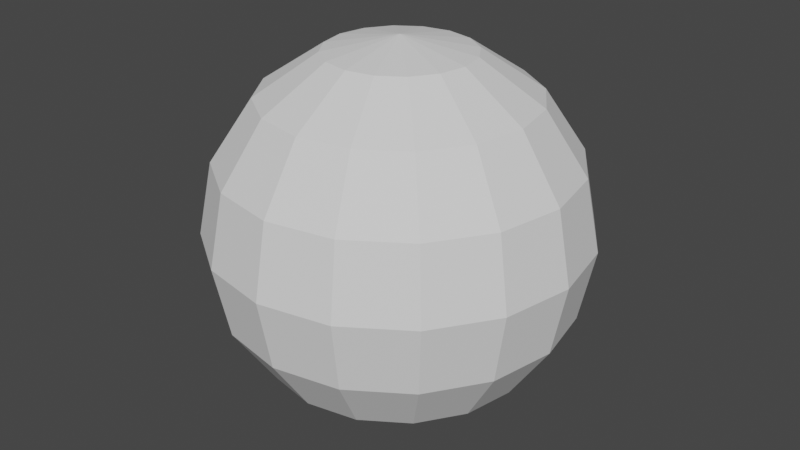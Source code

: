 # Source: Bullet.Collision.blend  (saved by Blender 2.91.10; exported with 4.5.12 LTS)
import bpy
from mathutils import Matrix  # noqa: F401  (used for matrix-valued properties, if any)

bpy.ops.wm.read_factory_settings(use_empty=True)
scene = bpy.context.scene
scene.name = 'Scene'

# ---- collections
col_collection = bpy.data.collections.new('Collection'); scene.collection.children.link(col_collection)

# ---- world
world_world = bpy.data.worlds.new('World'); scene.world = world_world
world_world.use_nodes = True; world_world.node_tree.nodes.clear()
_N = world_world.node_tree.nodes; _L = world_world.node_tree.links
n0 = _N.new('ShaderNodeOutputWorld'); n0.name = 'World Output'; n0.location = (300, 300)
n1 = _N.new('ShaderNodeBackground'); n1.name = 'Background'; n1.location = (10, 300)
n1.inputs[0].default_value = (0.05088, 0.05088, 0.05088, 1.0)
_L.new(n1.outputs[0], n0.inputs[0])
n0.is_active_output = True
world_world.color = (0.05088, 0.05088, 0.05088)
world_world.use_sun_shadow = False
world_world.sun_shadow_jitter_overblur = 0.0

# ---- meshes
me_bullet_sphereshape = bpy.data.meshes.new('Bullet.SphereShape')
me_bullet_sphereshape.from_pydata([(0.0, 0.05622, 0.05622), (0.0, 0.07346, 0.03043), (0.0, 0.07346, -0.03043), (0.0, 0.03043, -0.07346), (0.01164, 0.02811, 0.07346), (0.02152, 0.05194, 0.05622), (0.02811, 0.06787, 0.03043), (0.03043, 0.07346, -3.476e-09), (0.02811, 0.06787, -0.03043), (0.02152, 0.05194, -0.05622), (0.01164, 0.02811, -0.07346), (0.02152, 0.02152, 0.07346), (0.03976, 0.03976, 0.05622), (0.05194, 0.05194, 0.03043), (0.05622, 0.05622, -3.476e-09), (0.05194, 0.05194, -0.03043), (0.03976, 0.03976, -0.05622), (0.02152, 0.02152, -0.07346), (0.02811, 0.01164, 0.07346), (0.05194, 0.02152, 0.05622), (0.06787, 0.02811, 0.03043), (0.07346, 0.03043, -3.476e-09), (0.06787, 0.02811, -0.03043), (0.05194, 0.02152, -0.05622), (0.02811, 0.01164, -0.07346), (0.03043, 1.039e-08, 0.07346), (0.05622, 5.653e-09, 0.05622), (0.07346, 9.139e-10, 0.03043), (0.07951, 9.139e-10, -3.476e-09), (0.07346, 9.139e-10, -0.03043), (0.05622, 5.653e-09, -0.05622), (0.03043, 4.468e-09, -0.07346), (0.02811, -0.01164, 0.07346), (0.05194, -0.02152, 0.05622), (0.06787, -0.02811, 0.03043), (0.07346, -0.03043, -3.476e-09), (0.06787, -0.02811, -0.03043), (0.05194, -0.02152, -0.05622), (0.02811, -0.01164, -0.07346), (0.02152, -0.02152, 0.07346), (0.03976, -0.03976, 0.05622), (0.05194, -0.05194, 0.03043), (0.05622, -0.05622, -3.476e-09), (0.05194, -0.05194, -0.03043), (0.03976, -0.03976, -0.05622), (0.02152, -0.02152, -0.07346), (0.01164, -0.02811, 0.07346), (0.02152, -0.05194, 0.05622), (0.02811, -0.06787, 0.03043), (0.03043, -0.07346, -3.476e-09), (0.02811, -0.06787, -0.03043), (0.02152, -0.05194, -0.05622), (0.01164, -0.02811, -0.07346), (-5.779e-09, -0.03043, 0.07346), (-2.118e-08, -0.05622, 0.05622), (-2.355e-08, -0.07346, 0.03043), (-2.592e-08, -0.07951, -3.476e-09), (-2.355e-08, -0.07346, -0.03043), (-2.118e-08, -0.05622, -0.05622), (-1.289e-08, -0.03043, -0.07346), (-0.01164, -0.02811, 0.07346), (-0.02152, -0.05194, 0.05622), (-0.02811, -0.06787, 0.03043), (-0.03043, -0.07346, -3.476e-09), (-0.02811, -0.06787, -0.03043), (-0.02152, -0.05194, -0.05622), (-0.01164, -0.02811, -0.07346), (-0.02152, -0.02152, 0.07346), (-0.03976, -0.03976, 0.05622), (-0.05194, -0.05194, 0.03043), (-0.05622, -0.05622, -3.476e-09), (-0.05194, -0.05194, -0.03043), (-0.03976, -0.03976, -0.05622), (-0.02152, -0.02152, -0.07346), (-0.02811, -0.01164, 0.07346), (-0.05194, -0.02152, 0.05622), (-0.06787, -0.02811, 0.03043), (-0.07346, -0.03043, -3.476e-09), (-0.06787, -0.02811, -0.03043), (-0.05194, -0.02152, -0.05622), (-0.02811, -0.01164, -0.07346), (-0.03043, 1.987e-08, 0.07346), (-0.05622, 3.883e-08, 0.05622), (-0.07346, 4.12e-08, 0.03043), (-0.07951, 4.831e-08, -3.476e-09), (-0.07346, 4.12e-08, -0.03043), (-0.05622, 3.883e-08, -0.05622), (-0.03043, 2.698e-08, -0.07346), (-0.02811, 0.01164, 0.07346), (-0.05194, 0.02152, 0.05622), (-0.06787, 0.02811, 0.03043), (-0.07346, 0.03043, -3.476e-09), (-0.06787, 0.02811, -0.03043), (-0.05194, 0.02152, -0.05622), (-0.02811, 0.01164, -0.07346), (-0.02152, 0.02152, 0.07346), (-0.03976, 0.03976, 0.05622), (-0.05194, 0.05194, 0.03043), (-0.05622, 0.05622, -3.476e-09), (-0.05194, 0.05194, -0.03043), (-0.03976, 0.03976, -0.05622), (-0.02152, 0.02152, -0.07346), (-0.01164, 0.02811, 0.07346), (-0.02152, 0.05194, 0.05622), (-0.02811, 0.06787, 0.03043), (-0.03043, 0.07346, -3.476e-09), (-0.02811, 0.06787, -0.03043), (-0.02152, 0.05194, -0.05622), (-0.01164, 0.02811, -0.07346), (-5.367e-15, 4.025e-15, 0.07951), (8.439e-09, 0.03043, 0.07346), (5.228e-08, 0.07951, -3.476e-09), (3.451e-08, 0.05622, -0.05622), (0.0, 1.201e-08, -0.07951)], [], [(113, 3, 10), (112, 8, 9), (111, 6, 7), (110, 5, 0), (112, 10, 3), (111, 8, 2), (0, 6, 1), (110, 109, 4), (4, 12, 5), (9, 17, 10), (7, 15, 8), (5, 13, 6), (4, 109, 11), (113, 10, 17), (8, 16, 9), (6, 14, 7), (17, 23, 24), (14, 22, 15), (12, 20, 13), (11, 109, 18), (113, 17, 24), (15, 23, 16), (14, 20, 21), (12, 18, 19), (18, 109, 25), (113, 24, 31), (22, 30, 23), (20, 28, 21), (19, 25, 26), (24, 30, 31), (21, 29, 22), (19, 27, 20), (29, 37, 30), (27, 35, 28), (26, 32, 33), (30, 38, 31), (28, 36, 29), (27, 33, 34), (25, 109, 32), (113, 31, 38), (37, 45, 38), (35, 43, 36), (33, 41, 34), (32, 109, 39), (113, 38, 45), (36, 44, 37), (34, 42, 35), (33, 39, 40), (42, 50, 43), (40, 48, 41), (39, 109, 46), (113, 45, 52), (43, 51, 44), (42, 48, 49), (40, 46, 47), (45, 51, 52), (113, 52, 59), (50, 58, 51), (48, 56, 49), (47, 53, 54), (52, 58, 59), (49, 57, 50), (47, 55, 48), (46, 109, 53), (55, 63, 56), (54, 60, 61), (59, 65, 66), (56, 64, 57), (54, 62, 55), (53, 109, 60), (113, 59, 66), (57, 65, 58), (65, 73, 66), (63, 71, 64), (61, 69, 62), (60, 109, 67), (113, 66, 73), (65, 71, 72), (63, 69, 70), (60, 68, 61), (69, 75, 76), (67, 109, 74), (113, 73, 80), (71, 79, 72), (69, 77, 70), (68, 74, 75), (72, 80, 73), (70, 78, 71), (113, 80, 87), (79, 85, 86), (76, 84, 77), (75, 81, 82), (80, 86, 87), (77, 85, 78), (75, 83, 76), (74, 109, 81), (82, 88, 89), (86, 94, 87), (84, 92, 85), (82, 90, 83), (81, 109, 88), (113, 87, 94), (86, 92, 93), (84, 90, 91), (93, 101, 94), (91, 99, 92), (89, 97, 90), (88, 109, 95), (113, 94, 101), (92, 100, 93), (91, 97, 98), (89, 95, 96), (95, 109, 102), (113, 101, 108), (99, 107, 100), (97, 105, 98), (96, 102, 103), (100, 108, 101), (98, 106, 99), (96, 104, 97), (107, 2, 112), (105, 1, 111), (102, 0, 103), (107, 3, 108), (105, 2, 106), (104, 0, 1), (102, 109, 110), (113, 108, 3), (112, 2, 8), (111, 1, 6), (110, 4, 5), (112, 9, 10), (111, 7, 8), (0, 5, 6), (4, 11, 12), (9, 16, 17), (7, 14, 15), (5, 12, 13), (8, 15, 16), (6, 13, 14), (17, 16, 23), (14, 21, 22), (12, 19, 20), (15, 22, 23), (14, 13, 20), (12, 11, 18), (22, 29, 30), (20, 27, 28), (19, 18, 25), (24, 23, 30), (21, 28, 29), (19, 26, 27), (29, 36, 37), (27, 34, 35), (26, 25, 32), (30, 37, 38), (28, 35, 36), (27, 26, 33), (37, 44, 45), (35, 42, 43), (33, 40, 41), (36, 43, 44), (34, 41, 42), (33, 32, 39), (42, 49, 50), (40, 47, 48), (43, 50, 51), (42, 41, 48), (40, 39, 46), (45, 44, 51), (50, 57, 58), (48, 55, 56), (47, 46, 53), (52, 51, 58), (49, 56, 57), (47, 54, 55), (55, 62, 63), (54, 53, 60), (59, 58, 65), (56, 63, 64), (54, 61, 62), (57, 64, 65), (65, 72, 73), (63, 70, 71), (61, 68, 69), (65, 64, 71), (63, 62, 69), (60, 67, 68), (69, 68, 75), (71, 78, 79), (69, 76, 77), (68, 67, 74), (72, 79, 80), (70, 77, 78), (79, 78, 85), (76, 83, 84), (75, 74, 81), (80, 79, 86), (77, 84, 85), (75, 82, 83), (82, 81, 88), (86, 93, 94), (84, 91, 92), (82, 89, 90), (86, 85, 92), (84, 83, 90), (93, 100, 101), (91, 98, 99), (89, 96, 97), (92, 99, 100), (91, 90, 97), (89, 88, 95), (99, 106, 107), (97, 104, 105), (96, 95, 102), (100, 107, 108), (98, 105, 106), (96, 103, 104), (107, 106, 2), (105, 104, 1), (102, 110, 0), (107, 112, 3), (105, 111, 2), (104, 103, 0)])
_uv = me_bullet_sphereshape.uv_layers.new(name='UVMap')
_uv.uv.foreach_set('vector', [0.7188, 0.0, 0.75, 0.125, 0.6875, 0.125, 0.75, 0.25, 0.6875, 0.375, 0.6875, 0.25, 0.75, 0.5, 0.6875, 0.625, 0.6875, 0.5, 0.75, 0.875, 0.6875, 0.75, 0.75, 0.75, 0.75, 0.25, 0.6875, 0.125, 0.75, 0.125, 0.75, 0.5, 0.6875, 0.375, 0.75, 0.375, 0.75, 0.75, 0.6875, 0.625, 0.75, 0.625, 0.75, 0.875, 0.7188, 1.0, 0.6875, 0.875, 0.6875, 0.875, 0.625, 0.75, 0.6875, 0.75, 0.6875, 0.25, 0.625, 0.125, 0.6875, 0.125, 0.6875, 0.5, 0.625, 0.375, 0.6875, 0.375, 0.6875, 0.75, 0.625, 0.625, 0.6875, 0.625, 0.6875, 0.875, 0.6562, 1.0, 0.625, 0.875, 0.6562, 0.0, 0.6875, 0.125, 0.625, 0.125, 0.6875, 0.375, 0.625, 0.25, 0.6875, 0.25, 0.6875, 0.625, 0.625, 0.5, 0.6875, 0.5, 0.625, 0.125, 0.5625, 0.25, 0.5625, 0.125, 0.625, 0.5, 0.5625, 0.375, 0.625, 0.375, 0.625, 0.75, 0.5625, 0.625, 0.625, 0.625, 0.625, 0.875, 0.5938, 1.0, 0.5625, 0.875, 0.5938, 0.0, 0.625, 0.125, 0.5625, 0.125, 0.625, 0.375, 0.5625, 0.25, 0.625, 0.25, 0.625, 0.5, 0.5625, 0.625, 0.5625, 0.5, 0.625, 0.75, 0.5625, 0.875, 0.5625, 0.75, 0.5625, 0.875, 0.5313, 1.0, 0.5, 0.875, 0.5313, 0.0, 0.5625, 0.125, 0.5, 0.125, 0.5625, 0.375, 0.5, 0.25, 0.5625, 0.25, 0.5625, 0.625, 0.5, 0.5, 0.5625, 0.5, 0.5625, 0.75, 0.5, 0.875, 0.5, 0.75, 0.5625, 0.125, 0.5, 0.25, 0.5, 0.125, 0.5625, 0.5, 0.5, 0.375, 0.5625, 0.375, 0.5625, 0.75, 0.5, 0.625, 0.5625, 0.625, 0.5, 0.375, 0.4375, 0.25, 0.5, 0.25, 0.5, 0.625, 0.4375, 0.5, 0.5, 0.5, 0.5, 0.75, 0.4375, 0.875, 0.4375, 0.75, 0.5, 0.25, 0.4375, 0.125, 0.5, 0.125, 0.5, 0.5, 0.4375, 0.375, 0.5, 0.375, 0.5, 0.625, 0.4375, 0.75, 0.4375, 0.625, 0.5, 0.875, 0.4688, 1.0, 0.4375, 0.875, 0.4688, 0.0, 0.5, 0.125, 0.4375, 0.125, 0.4375, 0.25, 0.375, 0.125, 0.4375, 0.125, 0.4375, 0.5, 0.375, 0.375, 0.4375, 0.375, 0.4375, 0.75, 0.375, 0.625, 0.4375, 0.625, 0.4375, 0.875, 0.4063, 1.0, 0.375, 0.875, 0.4063, 0.0, 0.4375, 0.125, 0.375, 0.125, 0.4375, 0.375, 0.375, 0.25, 0.4375, 0.25, 0.4375, 0.625, 0.375, 0.5, 0.4375, 0.5, 0.4375, 0.75, 0.375, 0.875, 0.375, 0.75, 0.375, 0.5, 0.3125, 0.375, 0.375, 0.375, 0.375, 0.75, 0.3125, 0.625, 0.375, 0.625, 0.375, 0.875, 0.3438, 1.0, 0.3125, 0.875, 0.3438, 0.0, 0.375, 0.125, 0.3125, 0.125, 0.375, 0.375, 0.3125, 0.25, 0.375, 0.25, 0.375, 0.5, 0.3125, 0.625, 0.3125, 0.5, 0.375, 0.75, 0.3125, 0.875, 0.3125, 0.75, 0.375, 0.125, 0.3125, 0.25, 0.3125, 0.125, 0.2812, 0.0, 0.3125, 0.125, 0.25, 0.125, 0.3125, 0.375, 0.25, 0.25, 0.3125, 0.25, 0.3125, 0.625, 0.25, 0.5, 0.3125, 0.5, 0.3125, 0.75, 0.25, 0.875, 0.25, 0.75, 0.3125, 0.125, 0.25, 0.25, 0.25, 0.125, 0.3125, 0.5, 0.25, 0.375, 0.3125, 0.375, 0.3125, 0.75, 0.25, 0.625, 0.3125, 0.625, 0.3125, 0.875, 0.2812, 1.0, 0.25, 0.875, 0.25, 0.625, 0.1875, 0.5, 0.25, 0.5, 0.25, 0.75, 0.1875, 0.875, 0.1875, 0.75, 0.25, 0.125, 0.1875, 0.25, 0.1875, 0.125, 0.25, 0.5, 0.1875, 0.375, 0.25, 0.375, 0.25, 0.75, 0.1875, 0.625, 0.25, 0.625, 0.25, 0.875, 0.2187, 1.0, 0.1875, 0.875, 0.2187, 0.0, 0.25, 0.125, 0.1875, 0.125, 0.25, 0.375, 0.1875, 0.25, 0.25, 0.25, 0.1875, 0.25, 0.125, 0.125, 0.1875, 0.125, 0.1875, 0.5, 0.125, 0.375, 0.1875, 0.375, 0.1875, 0.75, 0.125, 0.625, 0.1875, 0.625, 0.1875, 0.875, 0.1562, 1.0, 0.125, 0.875, 0.1562, 0.0, 0.1875, 0.125, 0.125, 0.125, 0.1875, 0.25, 0.125, 0.375, 0.125, 0.25, 0.1875, 0.5, 0.125, 0.625, 0.125, 0.5, 0.1875, 0.875, 0.125, 0.75, 0.1875, 0.75, 0.125, 0.625, 0.0625, 0.75, 0.0625, 0.625, 0.125, 0.875, 0.09375, 1.0, 0.0625, 0.875, 0.09375, 0.0, 0.125, 0.125, 0.0625, 0.125, 0.125, 0.375, 0.0625, 0.25, 0.125, 0.25, 0.125, 0.625, 0.0625, 0.5, 0.125, 0.5, 0.125, 0.75, 0.0625, 0.875, 0.0625, 0.75, 0.125, 0.25, 0.0625, 0.125, 0.125, 0.125, 0.125, 0.5, 0.0625, 0.375, 0.125, 0.375, 0.03125, 0.0, 0.0625, 0.125, 0.0, 0.125, 0.0625, 0.25, 0.0, 0.375, 0.0, 0.25, 0.0625, 0.625, 0.0, 0.5, 0.0625, 0.5, 0.0625, 0.75, 0.0, 0.875, 0.0, 0.75, 0.0625, 0.125, 0.0, 0.25, 0.0, 0.125, 0.0625, 0.5, 0.0, 0.375, 0.0625, 0.375, 0.0625, 0.75, 0.0, 0.625, 0.0625, 0.625, 0.0625, 0.875, 0.03125, 1.0, 0.0, 0.875, 1.0, 0.75, 0.9375, 0.875, 0.9375, 0.75, 1.0, 0.25, 0.9375, 0.125, 1.0, 0.125, 1.0, 0.5, 0.9375, 0.375, 1.0, 0.375, 1.0, 0.75, 0.9375, 0.625, 1.0, 0.625, 1.0, 0.875, 0.9687, 1.0, 0.9375, 0.875, 0.9687, 0.0, 1.0, 0.125, 0.9375, 0.125, 1.0, 0.25, 0.9375, 0.375, 0.9375, 0.25, 1.0, 0.5, 0.9375, 0.625, 0.9375, 0.5, 0.9375, 0.25, 0.875, 0.125, 0.9375, 0.125, 0.9375, 0.5, 0.875, 0.375, 0.9375, 0.375, 0.9375, 0.75, 0.875, 0.625, 0.9375, 0.625, 0.9375, 0.875, 0.9062, 1.0, 0.875, 0.875, 0.9062, 0.0, 0.9375, 0.125, 0.875, 0.125, 0.9375, 0.375, 0.875, 0.25, 0.9375, 0.25, 0.9375, 0.5, 0.875, 0.625, 0.875, 0.5, 0.9375, 0.75, 0.875, 0.875, 0.875, 0.75, 0.875, 0.875, 0.8437, 1.0, 0.8125, 0.875, 0.8437, 0.0, 0.875, 0.125, 0.8125, 0.125, 0.875, 0.375, 0.8125, 0.25, 0.875, 0.25, 0.875, 0.625, 0.8125, 0.5, 0.875, 0.5, 0.875, 0.75, 0.8125, 0.875, 0.8125, 0.75, 0.875, 0.25, 0.8125, 0.125, 0.875, 0.125, 0.875, 0.5, 0.8125, 0.375, 0.875, 0.375, 0.875, 0.75, 0.8125, 0.625, 0.875, 0.625, 0.8125, 0.25, 0.75, 0.375, 0.75, 0.25, 0.8125, 0.5, 0.75, 0.625, 0.75, 0.5, 0.8125, 0.875, 0.75, 0.75, 0.8125, 0.75, 0.8125, 0.25, 0.75, 0.125, 0.8125, 0.125, 0.8125, 0.5, 0.75, 0.375, 0.8125, 0.375, 0.8125, 0.625, 0.75, 0.75, 0.75, 0.625, 0.8125, 0.875, 0.7812, 1.0, 0.75, 0.875, 0.7812, 0.0, 0.8125, 0.125, 0.75, 0.125, 0.75, 0.25, 0.75, 0.375, 0.6875, 0.375, 0.75, 0.5, 0.75, 0.625, 0.6875, 0.625, 0.75, 0.875, 0.6875, 0.875, 0.6875, 0.75, 0.75, 0.25, 0.6875, 0.25, 0.6875, 0.125, 0.75, 0.5, 0.6875, 0.5, 0.6875, 0.375, 0.75, 0.75, 0.6875, 0.75, 0.6875, 0.625, 0.6875, 0.875, 0.625, 0.875, 0.625, 0.75, 0.6875, 0.25, 0.625, 0.25, 0.625, 0.125, 0.6875, 0.5, 0.625, 0.5, 0.625, 0.375, 0.6875, 0.75, 0.625, 0.75, 0.625, 0.625, 0.6875, 0.375, 0.625, 0.375, 0.625, 0.25, 0.6875, 0.625, 0.625, 0.625, 0.625, 0.5, 0.625, 0.125, 0.625, 0.25, 0.5625, 0.25, 0.625, 0.5, 0.5625, 0.5, 0.5625, 0.375, 0.625, 0.75, 0.5625, 0.75, 0.5625, 0.625, 0.625, 0.375, 0.5625, 0.375, 0.5625, 0.25, 0.625, 0.5, 0.625, 0.625, 0.5625, 0.625, 0.625, 0.75, 0.625, 0.875, 0.5625, 0.875, 0.5625, 0.375, 0.5, 0.375, 0.5, 0.25, 0.5625, 0.625, 0.5, 0.625, 0.5, 0.5, 0.5625, 0.75, 0.5625, 0.875, 0.5, 0.875, 0.5625, 0.125, 0.5625, 0.25, 0.5, 0.25, 0.5625, 0.5, 0.5, 0.5, 0.5, 0.375, 0.5625, 0.75, 0.5, 0.75, 0.5, 0.625, 0.5, 0.375, 0.4375, 0.375, 0.4375, 0.25, 0.5, 0.625, 0.4375, 0.625, 0.4375, 0.5, 0.5, 0.75, 0.5, 0.875, 0.4375, 0.875, 0.5, 0.25, 0.4375, 0.25, 0.4375, 0.125, 0.5, 0.5, 0.4375, 0.5, 0.4375, 0.375, 0.5, 0.625, 0.5, 0.75, 0.4375, 0.75, 0.4375, 0.25, 0.375, 0.25, 0.375, 0.125, 0.4375, 0.5, 0.375, 0.5, 0.375, 0.375, 0.4375, 0.75, 0.375, 0.75, 0.375, 0.625, 0.4375, 0.375, 0.375, 0.375, 0.375, 0.25, 0.4375, 0.625, 0.375, 0.625, 0.375, 0.5, 0.4375, 0.75, 0.4375, 0.875, 0.375, 0.875, 0.375, 0.5, 0.3125, 0.5, 0.3125, 0.375, 0.375, 0.75, 0.3125, 0.75, 0.3125, 0.625, 0.375, 0.375, 0.3125, 0.375, 0.3125, 0.25, 0.375, 0.5, 0.375, 0.625, 0.3125, 0.625, 0.375, 0.75, 0.375, 0.875, 0.3125, 0.875, 0.375, 0.125, 0.375, 0.25, 0.3125, 0.25, 0.3125, 0.375, 0.25, 0.375, 0.25, 0.25, 0.3125, 0.625, 0.25, 0.625, 0.25, 0.5, 0.3125, 0.75, 0.3125, 0.875, 0.25, 0.875, 0.3125, 0.125, 0.3125, 0.25, 0.25, 0.25, 0.3125, 0.5, 0.25, 0.5, 0.25, 0.375, 0.3125, 0.75, 0.25, 0.75, 0.25, 0.625, 0.25, 0.625, 0.1875, 0.625, 0.1875, 0.5, 0.25, 0.75, 0.25, 0.875, 0.1875, 0.875, 0.25, 0.125, 0.25, 0.25, 0.1875, 0.25, 0.25, 0.5, 0.1875, 0.5, 0.1875, 0.375, 0.25, 0.75, 0.1875, 0.75, 0.1875, 0.625, 0.25, 0.375, 0.1875, 0.375, 0.1875, 0.25, 0.1875, 0.25, 0.125, 0.25, 0.125, 0.125, 0.1875, 0.5, 0.125, 0.5, 0.125, 0.375, 0.1875, 0.75, 0.125, 0.75, 0.125, 0.625, 0.1875, 0.25, 0.1875, 0.375, 0.125, 0.375, 0.1875, 0.5, 0.1875, 0.625, 0.125, 0.625, 0.1875, 0.875, 0.125, 0.875, 0.125, 0.75, 0.125, 0.625, 0.125, 0.75, 0.0625, 0.75, 0.125, 0.375, 0.0625, 0.375, 0.0625, 0.25, 0.125, 0.625, 0.0625, 0.625, 0.0625, 0.5, 0.125, 0.75, 0.125, 0.875, 0.0625, 0.875, 0.125, 0.25, 0.0625, 0.25, 0.0625, 0.125, 0.125, 0.5, 0.0625, 0.5, 0.0625, 0.375, 0.0625, 0.25, 0.0625, 0.375, 0.0, 0.375, 0.0625, 0.625, 0.0, 0.625, 0.0, 0.5, 0.0625, 0.75, 0.0625, 0.875, 0.0, 0.875, 0.0625, 0.125, 0.0625, 0.25, 0.0, 0.25, 0.0625, 0.5, 0.0, 0.5, 0.0, 0.375, 0.0625, 0.75, 0.0, 0.75, 0.0, 0.625, 1.0, 0.75, 1.0, 0.875, 0.9375, 0.875, 1.0, 0.25, 0.9375, 0.25, 0.9375, 0.125, 1.0, 0.5, 0.9375, 0.5, 0.9375, 0.375, 1.0, 0.75, 0.9375, 0.75, 0.9375, 0.625, 1.0, 0.25, 1.0, 0.375, 0.9375, 0.375, 1.0, 0.5, 1.0, 0.625, 0.9375, 0.625, 0.9375, 0.25, 0.875, 0.25, 0.875, 0.125, 0.9375, 0.5, 0.875, 0.5, 0.875, 0.375, 0.9375, 0.75, 0.875, 0.75, 0.875, 0.625, 0.9375, 0.375, 0.875, 0.375, 0.875, 0.25, 0.9375, 0.5, 0.9375, 0.625, 0.875, 0.625, 0.9375, 0.75, 0.9375, 0.875, 0.875, 0.875, 0.875, 0.375, 0.8125, 0.375, 0.8125, 0.25, 0.875, 0.625, 0.8125, 0.625, 0.8125, 0.5, 0.875, 0.75, 0.875, 0.875, 0.8125, 0.875, 0.875, 0.25, 0.8125, 0.25, 0.8125, 0.125, 0.875, 0.5, 0.8125, 0.5, 0.8125, 0.375, 0.875, 0.75, 0.8125, 0.75, 0.8125, 0.625, 0.8125, 0.25, 0.8125, 0.375, 0.75, 0.375, 0.8125, 0.5, 0.8125, 0.625, 0.75, 0.625, 0.8125, 0.875, 0.75, 0.875, 0.75, 0.75, 0.8125, 0.25, 0.75, 0.25, 0.75, 0.125, 0.8125, 0.5, 0.75, 0.5, 0.75, 0.375, 0.8125, 0.625, 0.8125, 0.75, 0.75, 0.75])
me_bullet_sphereshape.use_remesh_fix_poles = True
me_bullet_sphereshape.use_remesh_preserve_attributes = False
me_bullet_sphereshape.use_mirror_vertex_groups = False
me_bullet_sphereshape.update()

# ---- objects
ob_bullet_sphereshape = bpy.data.objects.new('Bullet.SphereShape', me_bullet_sphereshape)

# ---- transforms, parenting, visibility, modifiers, constraints
ob_bullet_sphereshape.location = (0.0, 0.0, 0.0)
ob_bullet_sphereshape.lineart.crease_threshold = 0.0

# ---- collection membership
col_collection.objects.link(ob_bullet_sphereshape)

# ---- scene / render settings (as saved in the file)
scene.frame_start = 1; scene.frame_end = 250; scene.frame_set(1)
scene.render.engine = 'BLENDER_EEVEE_NEXT'
scene.cycles.use_denoising = False
scene.cycles.samples = 128
scene.cycles.sampling_pattern = 'TABULATED_SOBOL'
scene.cycles.use_adaptive_sampling = False
scene.cycles.use_light_tree = False
scene.view_settings.view_transform = 'Filmic'
bpy.context.view_layer.update()

# ---- added for rendering (the .blend has no active camera and no usable light): camera, sun
cam_auto = bpy.data.cameras.new('AutoCamera')
cam_auto.lens = 50.0
cam_auto.sensor_width = 36.0
cam_auto.clip_end = 1000.0
ob_auto_camera = bpy.data.objects.new('AutoCamera', cam_auto)
scene.collection.objects.link(ob_auto_camera)
ob_auto_camera.location = (0.254848, -0.305817, 0.203878)
ob_auto_camera.rotation_euler = (1.09748, -7.21219e-08, 0.694738)
scene.camera = ob_auto_camera
light_auto_sun = bpy.data.lights.new('AutoSun', 'SUN')
light_auto_sun.energy = 3.0
light_auto_sun.angle = 0.0523599
ob_auto_sun = bpy.data.objects.new('AutoSun', light_auto_sun)
scene.collection.objects.link(ob_auto_sun)
ob_auto_sun.rotation_euler = (0.872665, 0.174533, 0.523599)
bpy.context.view_layer.update()

